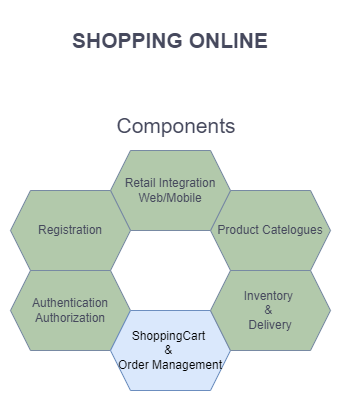

The diagram above was exported from draw.io. Its source (the exported page's mxGraphModel, read from the mxfile embedded in the PNG):
<mxGraphModel dx="1431" dy="1166" grid="1" gridSize="10" guides="1" tooltips="1" connect="1" arrows="1" fold="1" page="1" pageScale="1" pageWidth="827" pageHeight="1169" math="0" shadow="0">
  <root>
    <mxCell id="WIyWlLk6GJQsqaUBKTNV-0" />
    <mxCell id="WIyWlLk6GJQsqaUBKTNV-1" parent="WIyWlLk6GJQsqaUBKTNV-0" />
    <mxCell id="i_eUCjLLEXN3EY0t9FrG-0" value="SHOPPING ONLINE" style="text;html=1;strokeColor=none;fillColor=none;align=center;verticalAlign=middle;whiteSpace=wrap;rounded=0;fontSize=21;fontStyle=1;fontColor=#46495D;" parent="WIyWlLk6GJQsqaUBKTNV-1" vertex="1">
      <mxGeometry x="304" y="30" width="220" height="60" as="geometry" />
    </mxCell>
    <mxCell id="i_eUCjLLEXN3EY0t9FrG-1" value="" style="group;fontColor=#46495D;" parent="WIyWlLk6GJQsqaUBKTNV-1" connectable="0" vertex="1">
      <mxGeometry x="254" y="170" width="320" height="240" as="geometry" />
    </mxCell>
    <mxCell id="B3z8QU3YDjy4PpiX2VWi-0" value="Authentication&lt;br&gt;Authorization" style="shape=hexagon;perimeter=hexagonPerimeter2;whiteSpace=wrap;html=1;fixedSize=1;fillColor=#B2C9AB;strokeColor=#788AA3;fontColor=#46495D;" parent="i_eUCjLLEXN3EY0t9FrG-1" vertex="1">
      <mxGeometry y="120" width="120" height="80" as="geometry" />
    </mxCell>
    <mxCell id="B3z8QU3YDjy4PpiX2VWi-1" value="ShoppingCart&amp;nbsp;&lt;br&gt;&amp;amp; &lt;br&gt;Order Management" style="shape=hexagon;perimeter=hexagonPerimeter2;whiteSpace=wrap;html=1;fixedSize=1;fillColor=#dae8fc;strokeColor=#6c8ebf;" parent="i_eUCjLLEXN3EY0t9FrG-1" vertex="1">
      <mxGeometry x="100" y="160" width="120" height="80" as="geometry" />
    </mxCell>
    <mxCell id="B3z8QU3YDjy4PpiX2VWi-2" value="Inventory &lt;br&gt;&amp;amp; &lt;br&gt;Delivery" style="shape=hexagon;perimeter=hexagonPerimeter2;whiteSpace=wrap;html=1;fixedSize=1;fillColor=#B2C9AB;strokeColor=#788AA3;fontColor=#46495D;" parent="i_eUCjLLEXN3EY0t9FrG-1" vertex="1">
      <mxGeometry x="200" y="120" width="120" height="80" as="geometry" />
    </mxCell>
    <mxCell id="B3z8QU3YDjy4PpiX2VWi-3" value="Product Catelogues" style="shape=hexagon;perimeter=hexagonPerimeter2;whiteSpace=wrap;html=1;fixedSize=1;fillColor=#B2C9AB;strokeColor=#788AA3;fontColor=#46495D;" parent="i_eUCjLLEXN3EY0t9FrG-1" vertex="1">
      <mxGeometry x="200" y="40" width="120" height="80" as="geometry" />
    </mxCell>
    <mxCell id="B3z8QU3YDjy4PpiX2VWi-4" value="Retail Integration&lt;br&gt;Web/Mobile" style="shape=hexagon;perimeter=hexagonPerimeter2;whiteSpace=wrap;html=1;fixedSize=1;fillColor=#B2C9AB;strokeColor=#788AA3;fontColor=#46495D;" parent="i_eUCjLLEXN3EY0t9FrG-1" vertex="1">
      <mxGeometry x="100" width="120" height="80" as="geometry" />
    </mxCell>
    <mxCell id="B3z8QU3YDjy4PpiX2VWi-5" value="Registration" style="shape=hexagon;perimeter=hexagonPerimeter2;whiteSpace=wrap;html=1;fixedSize=1;fillColor=#B2C9AB;strokeColor=#788AA3;fontColor=#46495D;" parent="i_eUCjLLEXN3EY0t9FrG-1" vertex="1">
      <mxGeometry y="40" width="120" height="80" as="geometry" />
    </mxCell>
    <mxCell id="i_eUCjLLEXN3EY0t9FrG-2" value="Components" style="text;html=1;strokeColor=none;fillColor=none;align=center;verticalAlign=middle;whiteSpace=wrap;rounded=0;fontSize=21;fontColor=#46495D;" parent="WIyWlLk6GJQsqaUBKTNV-1" vertex="1">
      <mxGeometry x="390" y="130" width="60" height="30" as="geometry" />
    </mxCell>
  </root>
</mxGraphModel>